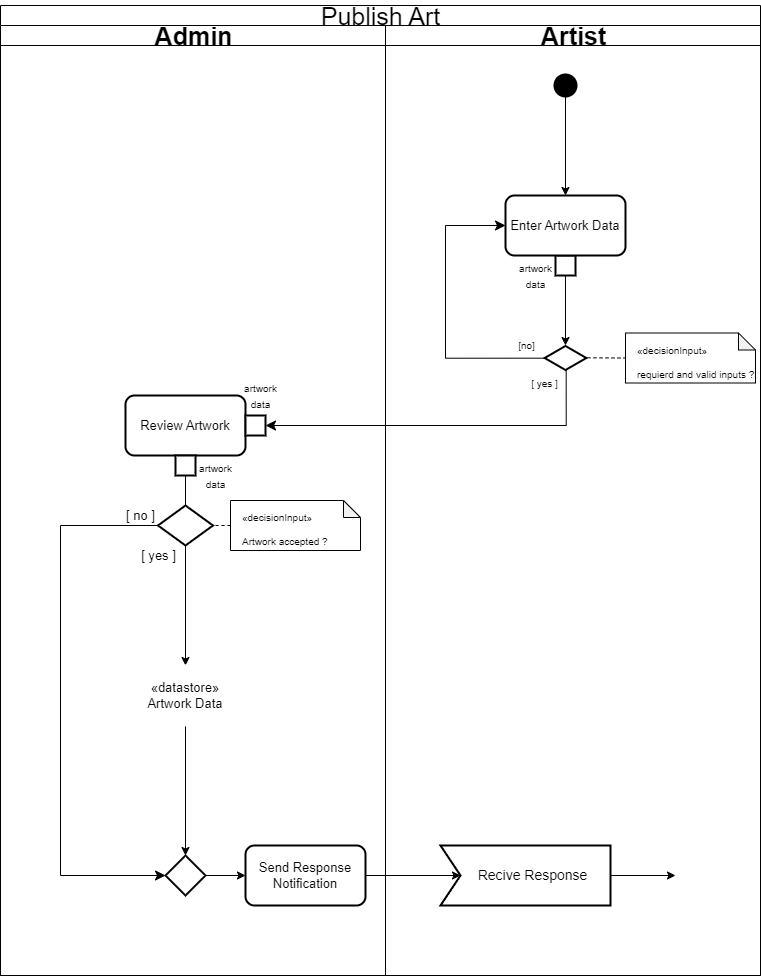

The diagram above was exported from draw.io. Its source (the exported page's mxGraphModel, read from the mxfile embedded in the PNG):
<mxGraphModel dx="537" dy="356" grid="1" gridSize="10" guides="1" tooltips="1" connect="1" arrows="1" fold="1" page="1" pageScale="1" pageWidth="850" pageHeight="1100" math="0" shadow="0">
  <root>
    <mxCell id="0" />
    <mxCell id="1" parent="0" />
    <mxCell id="17" value="&lt;span style=&quot;font-weight: 400;&quot;&gt;Publish Art&lt;/span&gt;" style="swimlane;childLayout=stackLayout;resizeParent=1;resizeParentMax=0;startSize=20;html=1;rounded=0;strokeWidth=1;fontSize=25;" vertex="1" parent="1">
      <mxGeometry x="60" y="40" width="760" height="970" as="geometry" />
    </mxCell>
    <mxCell id="19" value="Admin" style="swimlane;startSize=20;html=1;rounded=0;strokeWidth=1;fontSize=25;" vertex="1" parent="17">
      <mxGeometry y="20" width="385" height="950" as="geometry" />
    </mxCell>
    <mxCell id="49" value="&lt;font style=&quot;font-size: 13px;&quot;&gt;Review Artwork&lt;/font&gt;" style="rounded=1;whiteSpace=wrap;html=1;strokeWidth=2;fontSize=10;" vertex="1" parent="19">
      <mxGeometry x="125" y="370.0000000000001" width="120" height="60" as="geometry" />
    </mxCell>
    <mxCell id="51" value="&lt;font style=&quot;font-size: 10px;&quot;&gt;artwork &lt;br&gt;data&lt;/font&gt;" style="text;html=1;align=center;verticalAlign=middle;resizable=0;points=[];autosize=1;strokeColor=none;fillColor=none;fontSize=13;" vertex="1" parent="19">
      <mxGeometry x="230" y="350" width="60" height="40" as="geometry" />
    </mxCell>
    <mxCell id="53" style="edgeStyle=none;html=1;exitX=0;exitY=0.5;exitDx=0;exitDy=0;entryX=0.999;entryY=0.568;entryDx=0;entryDy=0;entryPerimeter=0;fontSize=10;startArrow=none;startFill=0;endArrow=none;endFill=0;" edge="1" parent="19" source="52" target="49">
      <mxGeometry relative="1" as="geometry" />
    </mxCell>
    <mxCell id="52" value="" style="rounded=0;whiteSpace=wrap;html=1;strokeWidth=2;fontSize=13;" vertex="1" parent="19">
      <mxGeometry x="245" y="390" width="20" height="20" as="geometry" />
    </mxCell>
    <mxCell id="55" value="" style="rhombus;whiteSpace=wrap;html=1;rounded=0;strokeWidth=2;fontSize=13;" vertex="1" parent="19">
      <mxGeometry x="157.5" y="480" width="55" height="40" as="geometry" />
    </mxCell>
    <mxCell id="54" style="edgeStyle=none;html=1;fontSize=13;startArrow=none;startFill=0;endArrow=none;endFill=0;exitX=0.5;exitY=1;exitDx=0;exitDy=0;" edge="1" parent="19" source="118" target="55">
      <mxGeometry relative="1" as="geometry">
        <mxPoint x="185" y="500" as="targetPoint" />
      </mxGeometry>
    </mxCell>
    <mxCell id="57" style="edgeStyle=none;html=1;entryX=1;entryY=0.5;entryDx=0;entryDy=0;fontSize=13;startArrow=none;startFill=0;endArrow=none;endFill=0;dashed=1;exitX=0;exitY=0.5;exitDx=0;exitDy=0;exitPerimeter=0;" edge="1" parent="19" source="56" target="55">
      <mxGeometry relative="1" as="geometry" />
    </mxCell>
    <mxCell id="56" value="&lt;font style=&quot;font-size: 10px;&quot;&gt;«decisionInput»&lt;br&gt;&lt;font style=&quot;font-size: 10px;&quot;&gt;Artwork accepted ?&lt;/font&gt;&lt;/font&gt;" style="shape=note;whiteSpace=wrap;html=1;backgroundOutline=1;darkOpacity=0.05;fontSize=20;align=left;labelBorderColor=none;textShadow=0;spacingLeft=10;size=17;" vertex="1" parent="19">
      <mxGeometry x="230" y="475" width="130" height="50" as="geometry" />
    </mxCell>
    <mxCell id="96" value="" style="rhombus;whiteSpace=wrap;html=1;rounded=0;labelBackgroundColor=#484848;strokeWidth=2;fontSize=13;fillColor=none;" vertex="1" parent="19">
      <mxGeometry x="165" y="830" width="40" height="40" as="geometry" />
    </mxCell>
    <mxCell id="59" value="" style="edgeStyle=segmentEdgeStyle;endArrow=classic;html=1;curved=0;rounded=0;endSize=8;startSize=8;fontSize=13;exitX=0;exitY=0.5;exitDx=0;exitDy=0;" edge="1" parent="19" source="55" target="96">
      <mxGeometry width="50" height="50" relative="1" as="geometry">
        <mxPoint x="150" y="630" as="sourcePoint" />
        <mxPoint x="90.00000000000023" y="590" as="targetPoint" />
        <Array as="points">
          <mxPoint x="60" y="500" />
        </Array>
      </mxGeometry>
    </mxCell>
    <mxCell id="62" value="[ no ]" style="edgeLabel;html=1;align=center;verticalAlign=middle;resizable=0;points=[];fontSize=13;" connectable="0" vertex="1" parent="59">
      <mxGeometry x="-0.7016" y="1" relative="1" as="geometry">
        <mxPoint x="65" y="-11" as="offset" />
      </mxGeometry>
    </mxCell>
    <mxCell id="97" style="edgeStyle=none;html=1;fontSize=13;startArrow=none;startFill=0;endArrow=classic;endFill=1;entryX=0.5;entryY=0;entryDx=0;entryDy=0;" edge="1" parent="19" source="55" target="116">
      <mxGeometry relative="1" as="geometry">
        <mxPoint x="185" y="580" as="targetPoint" />
      </mxGeometry>
    </mxCell>
    <mxCell id="99" value="[ yes ]" style="edgeLabel;html=1;align=center;verticalAlign=middle;resizable=0;points=[];fontSize=13;" vertex="1" connectable="0" parent="97">
      <mxGeometry x="-0.6496" relative="1" as="geometry">
        <mxPoint x="-27" y="-11" as="offset" />
      </mxGeometry>
    </mxCell>
    <mxCell id="109" style="edgeStyle=none;html=1;exitX=0.5;exitY=1;exitDx=0;exitDy=0;entryX=0.5;entryY=0;entryDx=0;entryDy=0;fontSize=13;startArrow=none;startFill=0;endArrow=classic;endFill=1;" edge="1" parent="19" source="116" target="96">
      <mxGeometry relative="1" as="geometry">
        <mxPoint x="185" y="760" as="sourcePoint" />
      </mxGeometry>
    </mxCell>
    <mxCell id="111" value="Send Response Notification" style="rounded=1;whiteSpace=wrap;html=1;labelBackgroundColor=none;strokeWidth=2;fontSize=13;fillColor=none;" vertex="1" parent="19">
      <mxGeometry x="245" y="820.0033333333334" width="120" height="60" as="geometry" />
    </mxCell>
    <mxCell id="110" style="edgeStyle=none;html=1;exitX=1;exitY=0.5;exitDx=0;exitDy=0;fontSize=13;startArrow=none;startFill=0;endArrow=classic;endFill=1;" edge="1" parent="19" source="96" target="111">
      <mxGeometry relative="1" as="geometry">
        <mxPoint x="260" y="850.3333333333335" as="targetPoint" />
      </mxGeometry>
    </mxCell>
    <mxCell id="116" value="«datastore»&lt;br&gt;Artwork Data" style="rounded=0;whiteSpace=wrap;html=1;labelBackgroundColor=none;strokeColor=#FFFFFF;strokeWidth=2;fontSize=13;fillColor=none;" vertex="1" parent="19">
      <mxGeometry x="125" y="640" width="120" height="60" as="geometry" />
    </mxCell>
    <mxCell id="119" style="edgeStyle=none;html=1;exitX=0.5;exitY=0;exitDx=0;exitDy=0;entryX=0.5;entryY=1;entryDx=0;entryDy=0;fontSize=13;startArrow=none;startFill=0;endArrow=none;endFill=0;" edge="1" parent="19" source="118" target="49">
      <mxGeometry relative="1" as="geometry" />
    </mxCell>
    <mxCell id="118" value="" style="rounded=0;whiteSpace=wrap;html=1;strokeWidth=2;fontSize=13;" vertex="1" parent="19">
      <mxGeometry x="175" y="430" width="20" height="20" as="geometry" />
    </mxCell>
    <mxCell id="120" value="&lt;font style=&quot;font-size: 10px;&quot;&gt;artwork &lt;br&gt;data&lt;/font&gt;" style="text;html=1;align=center;verticalAlign=middle;resizable=0;points=[];autosize=1;strokeColor=none;fillColor=none;fontSize=13;" vertex="1" parent="19">
      <mxGeometry x="185" y="430" width="60" height="40" as="geometry" />
    </mxCell>
    <mxCell id="47" value="" style="edgeStyle=segmentEdgeStyle;endArrow=classic;html=1;curved=0;rounded=0;endSize=8;startSize=8;fontSize=10;exitX=0.516;exitY=0.889;exitDx=0;exitDy=0;exitPerimeter=0;entryX=1;entryY=0.5;entryDx=0;entryDy=0;" edge="1" parent="17" source="36" target="52">
      <mxGeometry width="50" height="50" relative="1" as="geometry">
        <mxPoint x="510" y="470" as="sourcePoint" />
        <mxPoint x="110" y="420" as="targetPoint" />
        <Array as="points">
          <mxPoint x="566" y="420" />
        </Array>
      </mxGeometry>
    </mxCell>
    <mxCell id="48" value="[ yes ]" style="edgeLabel;html=1;align=center;verticalAlign=middle;resizable=0;points=[];fontSize=10;" connectable="0" vertex="1" parent="47">
      <mxGeometry x="-0.9457" y="-1" relative="1" as="geometry">
        <mxPoint x="-21" y="6" as="offset" />
      </mxGeometry>
    </mxCell>
    <mxCell id="20" value="Artist" style="swimlane;startSize=20;html=1;rounded=0;strokeWidth=1;fontSize=25;fillColor=none;" vertex="1" parent="17">
      <mxGeometry x="385" y="20" width="375" height="950" as="geometry" />
    </mxCell>
    <mxCell id="22" value="" style="shape=waypoint;sketch=0;fillStyle=solid;size=6;pointerEvents=1;points=[];fillColor=none;resizable=0;rotatable=0;perimeter=centerPerimeter;snapToPoint=1;rounded=0;strokeWidth=10;fontSize=25;" vertex="1" parent="20">
      <mxGeometry x="170" y="50" width="20" height="20" as="geometry" />
    </mxCell>
    <mxCell id="26" value="&lt;font style=&quot;font-size: 10px;&quot;&gt;artwork &lt;br&gt;data&lt;/font&gt;" style="text;html=1;align=center;verticalAlign=middle;resizable=0;points=[];autosize=1;strokeColor=none;fillColor=none;fontSize=13;" vertex="1" parent="20">
      <mxGeometry x="120" y="230" width="60" height="40" as="geometry" />
    </mxCell>
    <mxCell id="25" value="" style="rounded=0;whiteSpace=wrap;html=1;strokeWidth=2;fontSize=13;" vertex="1" parent="20">
      <mxGeometry x="170" y="230" width="20" height="20" as="geometry" />
    </mxCell>
    <mxCell id="27" style="edgeStyle=none;html=1;entryX=0.5;entryY=0;entryDx=0;entryDy=0;fontSize=10;endArrow=none;endFill=0;" edge="1" parent="20" source="24" target="25">
      <mxGeometry relative="1" as="geometry" />
    </mxCell>
    <mxCell id="24" value="&lt;p style=&quot;line-height: 100%; font-size: 13px;&quot;&gt;&lt;font style=&quot;font-size: 13px;&quot;&gt;Enter Artwork Data&lt;/font&gt;&lt;/p&gt;" style="rounded=1;whiteSpace=wrap;html=1;strokeWidth=2;fontSize=25;align=center;" vertex="1" parent="20">
      <mxGeometry x="120" y="170" width="120" height="60" as="geometry" />
    </mxCell>
    <mxCell id="23" style="edgeStyle=none;html=1;fontSize=25;" edge="1" parent="20" source="22" target="24">
      <mxGeometry relative="1" as="geometry">
        <mxPoint x="180" y="120" as="targetPoint" />
      </mxGeometry>
    </mxCell>
    <mxCell id="33" style="edgeStyle=none;html=1;entryX=0.5;entryY=0;entryDx=0;entryDy=0;fontSize=10;endArrow=none;endFill=0;" edge="1" parent="20">
      <mxGeometry relative="1" as="geometry">
        <mxPoint x="180.00000000000023" y="340" as="sourcePoint" />
        <mxPoint x="180.00000000000023" y="340" as="targetPoint" />
      </mxGeometry>
    </mxCell>
    <mxCell id="40" style="edgeStyle=none;html=1;entryX=0;entryY=0.5;entryDx=0;entryDy=0;entryPerimeter=0;fontSize=10;endArrow=none;endFill=0;startArrow=none;startFill=0;dashed=1;exitX=1.028;exitY=0.491;exitDx=0;exitDy=0;exitPerimeter=0;" edge="1" parent="20" source="36" target="39">
      <mxGeometry relative="1" as="geometry" />
    </mxCell>
    <mxCell id="36" value="" style="html=1;whiteSpace=wrap;aspect=fixed;shape=isoRectangle;rounded=0;strokeWidth=2;fontSize=10;" vertex="1" parent="20">
      <mxGeometry x="159.15999999999997" y="320" width="41.67" height="25" as="geometry" />
    </mxCell>
    <mxCell id="35" style="edgeStyle=none;html=1;entryX=0.5;entryY=0;entryDx=0;entryDy=0;fontSize=10;endArrow=classic;endFill=1;" edge="1" parent="20" source="25" target="36">
      <mxGeometry relative="1" as="geometry">
        <mxPoint x="180.00000000000023" y="320" as="targetPoint" />
      </mxGeometry>
    </mxCell>
    <mxCell id="39" value="&lt;font style=&quot;font-size: 10px;&quot;&gt;«decisionInput»&lt;br&gt;&lt;font style=&quot;font-size: 10px;&quot;&gt;requierd and valid inputs&amp;nbsp;?&lt;/font&gt;&lt;/font&gt;" style="shape=note;whiteSpace=wrap;html=1;backgroundOutline=1;darkOpacity=0.05;fontSize=20;align=left;labelBorderColor=none;textShadow=0;spacingLeft=10;size=17;" vertex="1" parent="20">
      <mxGeometry x="240" y="307.5" width="130" height="50" as="geometry" />
    </mxCell>
    <mxCell id="42" value="" style="edgeStyle=segmentEdgeStyle;endArrow=classic;html=1;curved=0;rounded=0;endSize=8;startSize=8;fontSize=10;entryX=0;entryY=0.5;entryDx=0;entryDy=0;exitX=0.016;exitY=0.507;exitDx=0;exitDy=0;exitPerimeter=0;" edge="1" parent="20" source="36" target="24">
      <mxGeometry width="50" height="50" relative="1" as="geometry">
        <mxPoint x="60" y="340" as="sourcePoint" />
        <mxPoint x="110" y="290" as="targetPoint" />
        <Array as="points">
          <mxPoint x="60" y="333" />
          <mxPoint x="60" y="200" />
        </Array>
      </mxGeometry>
    </mxCell>
    <mxCell id="45" value="[no]" style="edgeLabel;html=1;align=center;verticalAlign=middle;resizable=0;points=[];fontSize=10;" connectable="0" vertex="1" parent="42">
      <mxGeometry x="-0.9776" relative="1" as="geometry">
        <mxPoint x="-16" y="-13" as="offset" />
      </mxGeometry>
    </mxCell>
    <mxCell id="113" value="Recive Response" style="html=1;shape=mxgraph.infographic.ribbonSimple;notch1=20;notch2=0;align=center;verticalAlign=middle;fontSize=14;fontStyle=0;fillColor=none;flipH=0;spacingRight=0;spacingLeft=14;rounded=0;labelBackgroundColor=none;strokeWidth=2;" vertex="1" parent="20">
      <mxGeometry x="55" y="820" width="170" height="60" as="geometry" />
    </mxCell>
    <mxCell id="115" value="" style="ellipse;html=1;shape=endState;fillColor=#FFFFFF;strokeColor=#FFFFFF;rounded=0;labelBackgroundColor=none;strokeWidth=2;fontSize=13;" vertex="1" parent="20">
      <mxGeometry x="290" y="835" width="30" height="30" as="geometry" />
    </mxCell>
    <mxCell id="114" style="edgeStyle=none;html=1;fontSize=13;startArrow=none;startFill=0;endArrow=classic;endFill=1;entryX=0;entryY=0.5;entryDx=0;entryDy=0;" edge="1" parent="20" source="113" target="115">
      <mxGeometry relative="1" as="geometry">
        <mxPoint x="275" y="850" as="targetPoint" />
      </mxGeometry>
    </mxCell>
    <mxCell id="112" style="edgeStyle=none;html=1;exitX=1;exitY=0.5;exitDx=0;exitDy=0;fontSize=13;startArrow=none;startFill=0;endArrow=classic;endFill=1;entryX=0;entryY=0;entryDx=20;entryDy=30;entryPerimeter=0;" edge="1" parent="17" source="111" target="113">
      <mxGeometry relative="1" as="geometry">
        <mxPoint x="480" y="870.3333333333335" as="targetPoint" />
      </mxGeometry>
    </mxCell>
  </root>
</mxGraphModel>